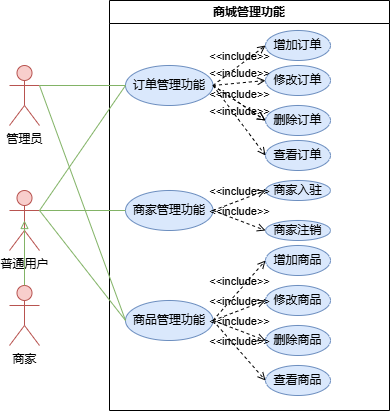

The diagram above was exported from draw.io. Its source (the exported page's mxGraphModel, read from the mxfile embedded in the PNG):
<mxGraphModel dx="875" dy="474" grid="1" gridSize="10" guides="1" tooltips="1" connect="1" arrows="1" fold="1" page="1" pageScale="1" pageWidth="827" pageHeight="1169" math="0" shadow="0">
  <root>
    <mxCell id="0" />
    <mxCell id="1" parent="0" />
    <mxCell id="zeIB3MRSu70Jo39GSCDh-1" value="商城管理功能" style="swimlane;whiteSpace=wrap;html=1;" vertex="1" parent="1">
      <mxGeometry x="324" y="110" width="280" height="410" as="geometry" />
    </mxCell>
    <mxCell id="zeIB3MRSu70Jo39GSCDh-2" value="订单管理功能" style="ellipse;whiteSpace=wrap;html=1;fillColor=#dae8fc;strokeColor=#6c8ebf;" vertex="1" parent="zeIB3MRSu70Jo39GSCDh-1">
      <mxGeometry x="16" y="65" width="87.5" height="40" as="geometry" />
    </mxCell>
    <mxCell id="zeIB3MRSu70Jo39GSCDh-3" value="商家管理功能" style="ellipse;whiteSpace=wrap;html=1;fillColor=#dae8fc;strokeColor=#6c8ebf;" vertex="1" parent="zeIB3MRSu70Jo39GSCDh-1">
      <mxGeometry x="16" y="190" width="87.5" height="40" as="geometry" />
    </mxCell>
    <mxCell id="zeIB3MRSu70Jo39GSCDh-5" value="增加订单" style="ellipse;whiteSpace=wrap;html=1;fillColor=#dae8fc;strokeColor=#6c8ebf;" vertex="1" parent="zeIB3MRSu70Jo39GSCDh-1">
      <mxGeometry x="156" y="30" width="65" height="30" as="geometry" />
    </mxCell>
    <mxCell id="zeIB3MRSu70Jo39GSCDh-6" value="修改订单" style="ellipse;whiteSpace=wrap;html=1;fillColor=#dae8fc;strokeColor=#6c8ebf;" vertex="1" parent="zeIB3MRSu70Jo39GSCDh-1">
      <mxGeometry x="156" y="65" width="65" height="30" as="geometry" />
    </mxCell>
    <mxCell id="zeIB3MRSu70Jo39GSCDh-7" value="&amp;lt;&amp;lt;include&amp;gt;&amp;gt;" style="html=1;verticalAlign=bottom;labelBackgroundColor=none;endArrow=open;endFill=0;dashed=1;rounded=0;exitX=1;exitY=0.5;exitDx=0;exitDy=0;entryX=0;entryY=0.5;entryDx=0;entryDy=0;" edge="1" parent="zeIB3MRSu70Jo39GSCDh-1" source="zeIB3MRSu70Jo39GSCDh-2" target="zeIB3MRSu70Jo39GSCDh-5">
      <mxGeometry x="0.0004" width="160" relative="1" as="geometry">
        <mxPoint x="155" y="155" as="sourcePoint" />
        <mxPoint x="205" y="125" as="targetPoint" />
        <mxPoint as="offset" />
      </mxGeometry>
    </mxCell>
    <mxCell id="zeIB3MRSu70Jo39GSCDh-8" value="&amp;lt;&amp;lt;include&amp;gt;&amp;gt;" style="html=1;verticalAlign=bottom;labelBackgroundColor=none;endArrow=open;endFill=0;dashed=1;rounded=0;entryX=0;entryY=0.5;entryDx=0;entryDy=0;exitX=1;exitY=0.5;exitDx=0;exitDy=0;" edge="1" parent="zeIB3MRSu70Jo39GSCDh-1" source="zeIB3MRSu70Jo39GSCDh-2" target="zeIB3MRSu70Jo39GSCDh-6">
      <mxGeometry x="0.0004" width="160" relative="1" as="geometry">
        <mxPoint x="336" y="85" as="sourcePoint" />
        <mxPoint x="386" y="55" as="targetPoint" />
        <mxPoint as="offset" />
      </mxGeometry>
    </mxCell>
    <mxCell id="zeIB3MRSu70Jo39GSCDh-9" value="&amp;lt;&amp;lt;include&amp;gt;&amp;gt;" style="html=1;verticalAlign=bottom;labelBackgroundColor=none;endArrow=open;endFill=0;dashed=1;rounded=0;exitX=1;exitY=0.5;exitDx=0;exitDy=0;entryX=0;entryY=0.5;entryDx=0;entryDy=0;" edge="1" parent="zeIB3MRSu70Jo39GSCDh-1" source="zeIB3MRSu70Jo39GSCDh-2" target="zeIB3MRSu70Jo39GSCDh-23">
      <mxGeometry x="0.0004" width="160" relative="1" as="geometry">
        <mxPoint x="396" y="95" as="sourcePoint" />
        <mxPoint x="446" y="65" as="targetPoint" />
        <mxPoint as="offset" />
      </mxGeometry>
    </mxCell>
    <mxCell id="zeIB3MRSu70Jo39GSCDh-10" value="查看订单" style="ellipse;whiteSpace=wrap;html=1;fillColor=#dae8fc;strokeColor=#6c8ebf;" vertex="1" parent="zeIB3MRSu70Jo39GSCDh-1">
      <mxGeometry x="156" y="140" width="65" height="30" as="geometry" />
    </mxCell>
    <mxCell id="zeIB3MRSu70Jo39GSCDh-11" value="&amp;lt;&amp;lt;include&amp;gt;&amp;gt;" style="html=1;verticalAlign=bottom;labelBackgroundColor=none;endArrow=open;endFill=0;dashed=1;rounded=0;exitX=1;exitY=0.5;exitDx=0;exitDy=0;entryX=0;entryY=0.5;entryDx=0;entryDy=0;" edge="1" parent="zeIB3MRSu70Jo39GSCDh-1" source="zeIB3MRSu70Jo39GSCDh-2" target="zeIB3MRSu70Jo39GSCDh-10">
      <mxGeometry x="0.0004" width="160" relative="1" as="geometry">
        <mxPoint x="102.25" y="125" as="sourcePoint" />
        <mxPoint x="37.25" y="160" as="targetPoint" />
        <mxPoint as="offset" />
      </mxGeometry>
    </mxCell>
    <mxCell id="zeIB3MRSu70Jo39GSCDh-12" value="商品管理功能" style="ellipse;whiteSpace=wrap;html=1;fillColor=#dae8fc;strokeColor=#6c8ebf;" vertex="1" parent="zeIB3MRSu70Jo39GSCDh-1">
      <mxGeometry x="16" y="300" width="87.5" height="40" as="geometry" />
    </mxCell>
    <mxCell id="zeIB3MRSu70Jo39GSCDh-13" value="增加商品" style="ellipse;whiteSpace=wrap;html=1;fillColor=#dae8fc;strokeColor=#6c8ebf;" vertex="1" parent="zeIB3MRSu70Jo39GSCDh-1">
      <mxGeometry x="156" y="245" width="65" height="30" as="geometry" />
    </mxCell>
    <mxCell id="zeIB3MRSu70Jo39GSCDh-14" value="修改商品" style="ellipse;whiteSpace=wrap;html=1;fillColor=#dae8fc;strokeColor=#6c8ebf;" vertex="1" parent="zeIB3MRSu70Jo39GSCDh-1">
      <mxGeometry x="156" y="285" width="65" height="30" as="geometry" />
    </mxCell>
    <mxCell id="zeIB3MRSu70Jo39GSCDh-15" value="删除商品" style="ellipse;whiteSpace=wrap;html=1;fillColor=#dae8fc;strokeColor=#6c8ebf;" vertex="1" parent="zeIB3MRSu70Jo39GSCDh-1">
      <mxGeometry x="156" y="325" width="65" height="30" as="geometry" />
    </mxCell>
    <mxCell id="zeIB3MRSu70Jo39GSCDh-16" value="查看商品" style="ellipse;whiteSpace=wrap;html=1;fillColor=#dae8fc;strokeColor=#6c8ebf;" vertex="1" parent="zeIB3MRSu70Jo39GSCDh-1">
      <mxGeometry x="156" y="365" width="65" height="30" as="geometry" />
    </mxCell>
    <mxCell id="zeIB3MRSu70Jo39GSCDh-17" value="&amp;lt;&amp;lt;include&amp;gt;&amp;gt;" style="html=1;verticalAlign=bottom;labelBackgroundColor=none;endArrow=open;endFill=0;dashed=1;rounded=0;exitX=1;exitY=0.5;exitDx=0;exitDy=0;entryX=0;entryY=0.5;entryDx=0;entryDy=0;" edge="1" parent="zeIB3MRSu70Jo39GSCDh-1" source="zeIB3MRSu70Jo39GSCDh-12" target="zeIB3MRSu70Jo39GSCDh-13">
      <mxGeometry x="0.0004" width="160" relative="1" as="geometry">
        <mxPoint x="82.5" y="225" as="sourcePoint" />
        <mxPoint x="113.5" y="305" as="targetPoint" />
        <mxPoint as="offset" />
      </mxGeometry>
    </mxCell>
    <mxCell id="zeIB3MRSu70Jo39GSCDh-18" value="&amp;lt;&amp;lt;include&amp;gt;&amp;gt;" style="html=1;verticalAlign=bottom;labelBackgroundColor=none;endArrow=open;endFill=0;dashed=1;rounded=0;entryX=0;entryY=0.5;entryDx=0;entryDy=0;exitX=1;exitY=0.5;exitDx=0;exitDy=0;" edge="1" parent="zeIB3MRSu70Jo39GSCDh-1" source="zeIB3MRSu70Jo39GSCDh-12" target="zeIB3MRSu70Jo39GSCDh-14">
      <mxGeometry x="0.0004" width="160" relative="1" as="geometry">
        <mxPoint x="116" y="310" as="sourcePoint" />
        <mxPoint x="155" y="275" as="targetPoint" />
        <mxPoint as="offset" />
      </mxGeometry>
    </mxCell>
    <mxCell id="zeIB3MRSu70Jo39GSCDh-19" value="&amp;lt;&amp;lt;include&amp;gt;&amp;gt;" style="html=1;verticalAlign=bottom;labelBackgroundColor=none;endArrow=open;endFill=0;dashed=1;rounded=0;entryX=0;entryY=0.5;entryDx=0;entryDy=0;exitX=1;exitY=0.5;exitDx=0;exitDy=0;" edge="1" parent="zeIB3MRSu70Jo39GSCDh-1" source="zeIB3MRSu70Jo39GSCDh-12" target="zeIB3MRSu70Jo39GSCDh-15">
      <mxGeometry x="0.0004" width="160" relative="1" as="geometry">
        <mxPoint x="64.25" y="359.31" as="sourcePoint" />
        <mxPoint x="95.25" y="359.31" as="targetPoint" />
        <mxPoint as="offset" />
      </mxGeometry>
    </mxCell>
    <mxCell id="zeIB3MRSu70Jo39GSCDh-20" value="&amp;lt;&amp;lt;include&amp;gt;&amp;gt;" style="html=1;verticalAlign=bottom;labelBackgroundColor=none;endArrow=open;endFill=0;dashed=1;rounded=0;entryX=0;entryY=0.5;entryDx=0;entryDy=0;exitX=1;exitY=0.5;exitDx=0;exitDy=0;" edge="1" parent="zeIB3MRSu70Jo39GSCDh-1" source="zeIB3MRSu70Jo39GSCDh-12" target="zeIB3MRSu70Jo39GSCDh-16">
      <mxGeometry x="0.0004" width="160" relative="1" as="geometry">
        <mxPoint x="346" y="290" as="sourcePoint" />
        <mxPoint x="377" y="290" as="targetPoint" />
        <mxPoint as="offset" />
      </mxGeometry>
    </mxCell>
    <mxCell id="zeIB3MRSu70Jo39GSCDh-22" value="" style="html=1;verticalAlign=bottom;labelBackgroundColor=none;endArrow=open;endFill=0;dashed=1;rounded=0;exitX=1;exitY=0.5;exitDx=0;exitDy=0;entryX=0;entryY=0.5;entryDx=0;entryDy=0;" edge="1" parent="zeIB3MRSu70Jo39GSCDh-1" source="zeIB3MRSu70Jo39GSCDh-2" target="zeIB3MRSu70Jo39GSCDh-23">
      <mxGeometry x="0.0004" width="160" relative="1" as="geometry">
        <mxPoint x="418" y="195" as="sourcePoint" />
        <mxPoint x="479" y="275" as="targetPoint" />
        <mxPoint as="offset" />
      </mxGeometry>
    </mxCell>
    <mxCell id="zeIB3MRSu70Jo39GSCDh-23" value="删除订单" style="ellipse;whiteSpace=wrap;html=1;fillColor=#dae8fc;strokeColor=#6c8ebf;" vertex="1" parent="zeIB3MRSu70Jo39GSCDh-1">
      <mxGeometry x="156" y="105" width="65" height="30" as="geometry" />
    </mxCell>
    <mxCell id="zeIB3MRSu70Jo39GSCDh-36" value="商家入驻" style="ellipse;whiteSpace=wrap;html=1;fillColor=#dae8fc;strokeColor=#6c8ebf;" vertex="1" parent="zeIB3MRSu70Jo39GSCDh-1">
      <mxGeometry x="156" y="180" width="65" height="20" as="geometry" />
    </mxCell>
    <mxCell id="zeIB3MRSu70Jo39GSCDh-37" value="&amp;lt;&amp;lt;include&amp;gt;&amp;gt;" style="html=1;verticalAlign=bottom;labelBackgroundColor=none;endArrow=open;endFill=0;dashed=1;rounded=0;exitX=1;exitY=0.5;exitDx=0;exitDy=0;entryX=0;entryY=0.5;entryDx=0;entryDy=0;" edge="1" parent="zeIB3MRSu70Jo39GSCDh-1" target="zeIB3MRSu70Jo39GSCDh-36" source="zeIB3MRSu70Jo39GSCDh-3">
      <mxGeometry x="0.0004" width="160" relative="1" as="geometry">
        <mxPoint x="336" y="95" as="sourcePoint" />
        <mxPoint x="269.25" y="170" as="targetPoint" />
        <mxPoint as="offset" />
      </mxGeometry>
    </mxCell>
    <mxCell id="zeIB3MRSu70Jo39GSCDh-38" value="商家注销" style="ellipse;whiteSpace=wrap;html=1;fillColor=#dae8fc;strokeColor=#6c8ebf;" vertex="1" parent="zeIB3MRSu70Jo39GSCDh-1">
      <mxGeometry x="156" y="220" width="65" height="20" as="geometry" />
    </mxCell>
    <mxCell id="zeIB3MRSu70Jo39GSCDh-39" value="&amp;lt;&amp;lt;include&amp;gt;&amp;gt;" style="html=1;verticalAlign=bottom;labelBackgroundColor=none;endArrow=open;endFill=0;dashed=1;rounded=0;exitX=1;exitY=0.5;exitDx=0;exitDy=0;entryX=0;entryY=0.5;entryDx=0;entryDy=0;" edge="1" parent="zeIB3MRSu70Jo39GSCDh-1" target="zeIB3MRSu70Jo39GSCDh-38" source="zeIB3MRSu70Jo39GSCDh-3">
      <mxGeometry x="0.0004" width="160" relative="1" as="geometry">
        <mxPoint x="326" y="180" as="sourcePoint" />
        <mxPoint x="259.25" y="255" as="targetPoint" />
        <mxPoint as="offset" />
      </mxGeometry>
    </mxCell>
    <mxCell id="zeIB3MRSu70Jo39GSCDh-26" value="普通用户" style="shape=umlActor;verticalLabelPosition=bottom;verticalAlign=top;html=1;fillColor=#f8cecc;strokeColor=#b85450;" vertex="1" parent="1">
      <mxGeometry x="224" y="300" width="30" height="60" as="geometry" />
    </mxCell>
    <mxCell id="zeIB3MRSu70Jo39GSCDh-27" value="商家" style="shape=umlActor;verticalLabelPosition=bottom;verticalAlign=top;html=1;fillColor=#f8cecc;strokeColor=#b85450;" vertex="1" parent="1">
      <mxGeometry x="224" y="395" width="30" height="60" as="geometry" />
    </mxCell>
    <mxCell id="zeIB3MRSu70Jo39GSCDh-28" value="管理员" style="shape=umlActor;verticalLabelPosition=bottom;verticalAlign=top;html=1;fillColor=#f8cecc;strokeColor=#b85450;" vertex="1" parent="1">
      <mxGeometry x="224" y="175" width="30" height="60" as="geometry" />
    </mxCell>
    <mxCell id="zeIB3MRSu70Jo39GSCDh-29" value="" style="endArrow=block;endFill=0;html=1;rounded=0;fillColor=#d5e8d4;strokeColor=#82b366;exitX=0.5;exitY=0;exitDx=0;exitDy=0;exitPerimeter=0;entryX=0.5;entryY=0.5;entryDx=0;entryDy=0;entryPerimeter=0;" edge="1" parent="1" source="zeIB3MRSu70Jo39GSCDh-27" target="zeIB3MRSu70Jo39GSCDh-26">
      <mxGeometry width="160" relative="1" as="geometry">
        <mxPoint x="279" y="505" as="sourcePoint" />
        <mxPoint x="264" y="425" as="targetPoint" />
      </mxGeometry>
    </mxCell>
    <mxCell id="zeIB3MRSu70Jo39GSCDh-31" value="" style="endArrow=none;html=1;rounded=0;fillColor=#d5e8d4;strokeColor=#82b366;entryX=1;entryY=0.3333333333333333;entryDx=0;entryDy=0;entryPerimeter=0;exitX=0;exitY=0.5;exitDx=0;exitDy=0;" edge="1" parent="1" source="zeIB3MRSu70Jo39GSCDh-3" target="zeIB3MRSu70Jo39GSCDh-26">
      <mxGeometry width="50" height="50" relative="1" as="geometry">
        <mxPoint x="404" y="260" as="sourcePoint" />
        <mxPoint x="264" y="280" as="targetPoint" />
      </mxGeometry>
    </mxCell>
    <mxCell id="zeIB3MRSu70Jo39GSCDh-32" value="" style="endArrow=none;html=1;rounded=0;fillColor=#d5e8d4;strokeColor=#82b366;entryX=1;entryY=0.3333333333333333;entryDx=0;entryDy=0;entryPerimeter=0;exitX=0;exitY=0.5;exitDx=0;exitDy=0;" edge="1" parent="1" source="zeIB3MRSu70Jo39GSCDh-2" target="zeIB3MRSu70Jo39GSCDh-28">
      <mxGeometry width="50" height="50" relative="1" as="geometry">
        <mxPoint x="367" y="250" as="sourcePoint" />
        <mxPoint x="254" y="200" as="targetPoint" />
      </mxGeometry>
    </mxCell>
    <mxCell id="zeIB3MRSu70Jo39GSCDh-33" value="" style="endArrow=none;html=1;rounded=0;fillColor=#d5e8d4;strokeColor=#82b366;entryX=0;entryY=0.5;entryDx=0;entryDy=0;exitX=1;exitY=0.3333333333333333;exitDx=0;exitDy=0;exitPerimeter=0;" edge="1" parent="1" source="zeIB3MRSu70Jo39GSCDh-26" target="zeIB3MRSu70Jo39GSCDh-2">
      <mxGeometry width="50" height="50" relative="1" as="geometry">
        <mxPoint x="350" y="310" as="sourcePoint" />
        <mxPoint x="264" y="300" as="targetPoint" />
      </mxGeometry>
    </mxCell>
    <mxCell id="zeIB3MRSu70Jo39GSCDh-34" value="" style="endArrow=none;html=1;rounded=0;fillColor=#d5e8d4;strokeColor=#82b366;exitX=0;exitY=0.5;exitDx=0;exitDy=0;entryX=1;entryY=0.3333333333333333;entryDx=0;entryDy=0;entryPerimeter=0;" edge="1" parent="1" source="zeIB3MRSu70Jo39GSCDh-12" target="zeIB3MRSu70Jo39GSCDh-28">
      <mxGeometry width="50" height="50" relative="1" as="geometry">
        <mxPoint x="350" y="205" as="sourcePoint" />
        <mxPoint x="270" y="220" as="targetPoint" />
      </mxGeometry>
    </mxCell>
    <mxCell id="zeIB3MRSu70Jo39GSCDh-35" value="" style="endArrow=none;html=1;rounded=0;fillColor=#d5e8d4;strokeColor=#82b366;exitX=0;exitY=0.5;exitDx=0;exitDy=0;entryX=1;entryY=0.3333333333333333;entryDx=0;entryDy=0;entryPerimeter=0;" edge="1" parent="1" source="zeIB3MRSu70Jo39GSCDh-12" target="zeIB3MRSu70Jo39GSCDh-26">
      <mxGeometry width="50" height="50" relative="1" as="geometry">
        <mxPoint x="350" y="440" as="sourcePoint" />
        <mxPoint x="264" y="205" as="targetPoint" />
      </mxGeometry>
    </mxCell>
  </root>
</mxGraphModel>